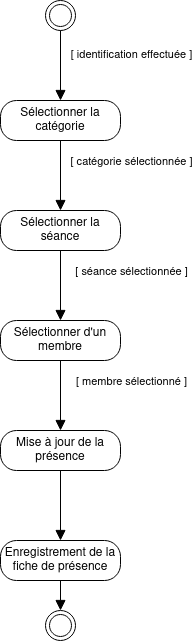

The diagram above was exported from draw.io. Its source (the exported page's mxGraphModel, read from the mxfile embedded in the PNG):
<mxGraphModel dx="880" dy="443" grid="1" gridSize="10" guides="1" tooltips="1" connect="1" arrows="1" fold="1" page="1" pageScale="1" pageWidth="583" pageHeight="827" math="0" shadow="0">
  <root>
    <mxCell id="0" />
    <mxCell id="1" parent="0" />
    <mxCell id="0pPakfrDZCFyN1FyOxo5-3" style="edgeStyle=orthogonalEdgeStyle;rounded=0;orthogonalLoop=1;jettySize=auto;html=1;exitX=0.5;exitY=1;exitDx=0;exitDy=0;endSize=8;endArrow=block;endFill=1;entryX=0.5;entryY=0;entryDx=0;entryDy=0;" edge="1" parent="1" source="0pPakfrDZCFyN1FyOxo5-1" target="0pPakfrDZCFyN1FyOxo5-2">
      <mxGeometry relative="1" as="geometry">
        <mxPoint x="292" y="90" as="targetPoint" />
      </mxGeometry>
    </mxCell>
    <mxCell id="0pPakfrDZCFyN1FyOxo5-4" value="[ identification effectuée ]" style="edgeLabel;html=1;align=center;verticalAlign=middle;resizable=0;points=[];" vertex="1" connectable="0" parent="0pPakfrDZCFyN1FyOxo5-3">
      <mxGeometry x="-0.4381" y="1" relative="1" as="geometry">
        <mxPoint x="69" y="3" as="offset" />
      </mxGeometry>
    </mxCell>
    <mxCell id="0pPakfrDZCFyN1FyOxo5-1" value="" style="ellipse;html=1;shape=endState;" vertex="1" parent="1">
      <mxGeometry x="277" width="30" height="30" as="geometry" />
    </mxCell>
    <mxCell id="0pPakfrDZCFyN1FyOxo5-2" value="&lt;div&gt;Sélectionner la catégorie&lt;/div&gt;" style="rounded=1;whiteSpace=wrap;html=1;arcSize=40;" vertex="1" parent="1">
      <mxGeometry x="232" y="100" width="120" height="40" as="geometry" />
    </mxCell>
    <mxCell id="0pPakfrDZCFyN1FyOxo5-5" value="&lt;div&gt;Sélectionner la séance&lt;br&gt;&lt;/div&gt;" style="rounded=1;whiteSpace=wrap;html=1;arcSize=40;" vertex="1" parent="1">
      <mxGeometry x="232" y="210" width="120" height="40" as="geometry" />
    </mxCell>
    <mxCell id="0pPakfrDZCFyN1FyOxo5-6" style="edgeStyle=orthogonalEdgeStyle;rounded=0;orthogonalLoop=1;jettySize=auto;html=1;exitX=0.5;exitY=1;exitDx=0;exitDy=0;endSize=8;endArrow=block;endFill=1;entryX=0.5;entryY=0;entryDx=0;entryDy=0;" edge="1" parent="1" source="0pPakfrDZCFyN1FyOxo5-2" target="0pPakfrDZCFyN1FyOxo5-5">
      <mxGeometry relative="1" as="geometry">
        <mxPoint x="302" y="110" as="targetPoint" />
        <mxPoint x="302" y="40" as="sourcePoint" />
      </mxGeometry>
    </mxCell>
    <mxCell id="0pPakfrDZCFyN1FyOxo5-7" value="[ catégorie sélectionnée ]" style="edgeLabel;html=1;align=center;verticalAlign=middle;resizable=0;points=[];" vertex="1" connectable="0" parent="0pPakfrDZCFyN1FyOxo5-6">
      <mxGeometry x="-0.4381" y="1" relative="1" as="geometry">
        <mxPoint x="69" as="offset" />
      </mxGeometry>
    </mxCell>
    <mxCell id="0pPakfrDZCFyN1FyOxo5-8" style="edgeStyle=orthogonalEdgeStyle;rounded=0;orthogonalLoop=1;jettySize=auto;html=1;exitX=0.5;exitY=1;exitDx=0;exitDy=0;endSize=8;endArrow=block;endFill=1;entryX=0.5;entryY=0;entryDx=0;entryDy=0;" edge="1" parent="1" source="0pPakfrDZCFyN1FyOxo5-5" target="0pPakfrDZCFyN1FyOxo5-10">
      <mxGeometry relative="1" as="geometry">
        <mxPoint x="292" y="320" as="targetPoint" />
        <mxPoint x="302" y="150" as="sourcePoint" />
      </mxGeometry>
    </mxCell>
    <mxCell id="0pPakfrDZCFyN1FyOxo5-9" value="&lt;div&gt;[ séance sélectionnée ]&lt;/div&gt;" style="edgeLabel;html=1;align=center;verticalAlign=middle;resizable=0;points=[];" vertex="1" connectable="0" parent="0pPakfrDZCFyN1FyOxo5-8">
      <mxGeometry x="-0.4381" y="1" relative="1" as="geometry">
        <mxPoint x="69" as="offset" />
      </mxGeometry>
    </mxCell>
    <mxCell id="0pPakfrDZCFyN1FyOxo5-10" value="&lt;div&gt;Sélectionner d'un membre&lt;br&gt;&lt;/div&gt;" style="rounded=1;whiteSpace=wrap;html=1;arcSize=40;" vertex="1" parent="1">
      <mxGeometry x="232" y="320" width="120" height="40" as="geometry" />
    </mxCell>
    <mxCell id="0pPakfrDZCFyN1FyOxo5-11" style="edgeStyle=orthogonalEdgeStyle;rounded=0;orthogonalLoop=1;jettySize=auto;html=1;exitX=0.5;exitY=1;exitDx=0;exitDy=0;endSize=8;endArrow=block;endFill=1;entryX=0.5;entryY=0;entryDx=0;entryDy=0;" edge="1" parent="1" source="0pPakfrDZCFyN1FyOxo5-10" target="0pPakfrDZCFyN1FyOxo5-13">
      <mxGeometry relative="1" as="geometry">
        <mxPoint x="292" y="430" as="targetPoint" />
        <mxPoint x="302" y="260" as="sourcePoint" />
      </mxGeometry>
    </mxCell>
    <mxCell id="0pPakfrDZCFyN1FyOxo5-12" value="&lt;div&gt;[ membre sélectionné ]&lt;/div&gt;" style="edgeLabel;html=1;align=center;verticalAlign=middle;resizable=0;points=[];" vertex="1" connectable="0" parent="0pPakfrDZCFyN1FyOxo5-11">
      <mxGeometry x="-0.4381" y="1" relative="1" as="geometry">
        <mxPoint x="69" as="offset" />
      </mxGeometry>
    </mxCell>
    <mxCell id="0pPakfrDZCFyN1FyOxo5-13" value="&lt;div&gt;Mise à jour de la présence&lt;br&gt;&lt;/div&gt;" style="rounded=1;whiteSpace=wrap;html=1;arcSize=40;" vertex="1" parent="1">
      <mxGeometry x="232" y="430" width="120" height="40" as="geometry" />
    </mxCell>
    <mxCell id="0pPakfrDZCFyN1FyOxo5-14" value="Enregistrement de la fiche de présence" style="rounded=1;whiteSpace=wrap;html=1;arcSize=40;" vertex="1" parent="1">
      <mxGeometry x="232" y="540" width="120" height="40" as="geometry" />
    </mxCell>
    <mxCell id="0pPakfrDZCFyN1FyOxo5-15" style="edgeStyle=orthogonalEdgeStyle;rounded=0;orthogonalLoop=1;jettySize=auto;html=1;exitX=0.5;exitY=1;exitDx=0;exitDy=0;endSize=8;endArrow=block;endFill=1;entryX=0.5;entryY=0;entryDx=0;entryDy=0;" edge="1" parent="1" source="0pPakfrDZCFyN1FyOxo5-13" target="0pPakfrDZCFyN1FyOxo5-14">
      <mxGeometry relative="1" as="geometry">
        <mxPoint x="302" y="440" as="targetPoint" />
        <mxPoint x="302" y="370" as="sourcePoint" />
      </mxGeometry>
    </mxCell>
    <mxCell id="0pPakfrDZCFyN1FyOxo5-16" value="&lt;div&gt;&lt;br&gt;&lt;/div&gt;&lt;div&gt;&lt;br&gt;&lt;/div&gt;" style="edgeLabel;html=1;align=center;verticalAlign=middle;resizable=0;points=[];" vertex="1" connectable="0" parent="0pPakfrDZCFyN1FyOxo5-15">
      <mxGeometry x="-0.4381" y="1" relative="1" as="geometry">
        <mxPoint x="69" as="offset" />
      </mxGeometry>
    </mxCell>
    <mxCell id="0pPakfrDZCFyN1FyOxo5-17" value="" style="ellipse;html=1;shape=endState;" vertex="1" parent="1">
      <mxGeometry x="277" y="610" width="30" height="30" as="geometry" />
    </mxCell>
    <mxCell id="0pPakfrDZCFyN1FyOxo5-18" style="edgeStyle=orthogonalEdgeStyle;rounded=0;orthogonalLoop=1;jettySize=auto;html=1;exitX=0.5;exitY=1;exitDx=0;exitDy=0;endSize=8;endArrow=block;endFill=1;entryX=0.5;entryY=0;entryDx=0;entryDy=0;" edge="1" parent="1" source="0pPakfrDZCFyN1FyOxo5-14" target="0pPakfrDZCFyN1FyOxo5-17">
      <mxGeometry relative="1" as="geometry">
        <mxPoint x="302" y="550" as="targetPoint" />
        <mxPoint x="302" y="480" as="sourcePoint" />
      </mxGeometry>
    </mxCell>
    <mxCell id="0pPakfrDZCFyN1FyOxo5-19" value="&lt;div&gt;&lt;br&gt;&lt;/div&gt;&lt;div&gt;&lt;br&gt;&lt;/div&gt;" style="edgeLabel;html=1;align=center;verticalAlign=middle;resizable=0;points=[];" vertex="1" connectable="0" parent="0pPakfrDZCFyN1FyOxo5-18">
      <mxGeometry x="-0.4381" y="1" relative="1" as="geometry">
        <mxPoint x="69" as="offset" />
      </mxGeometry>
    </mxCell>
  </root>
</mxGraphModel>